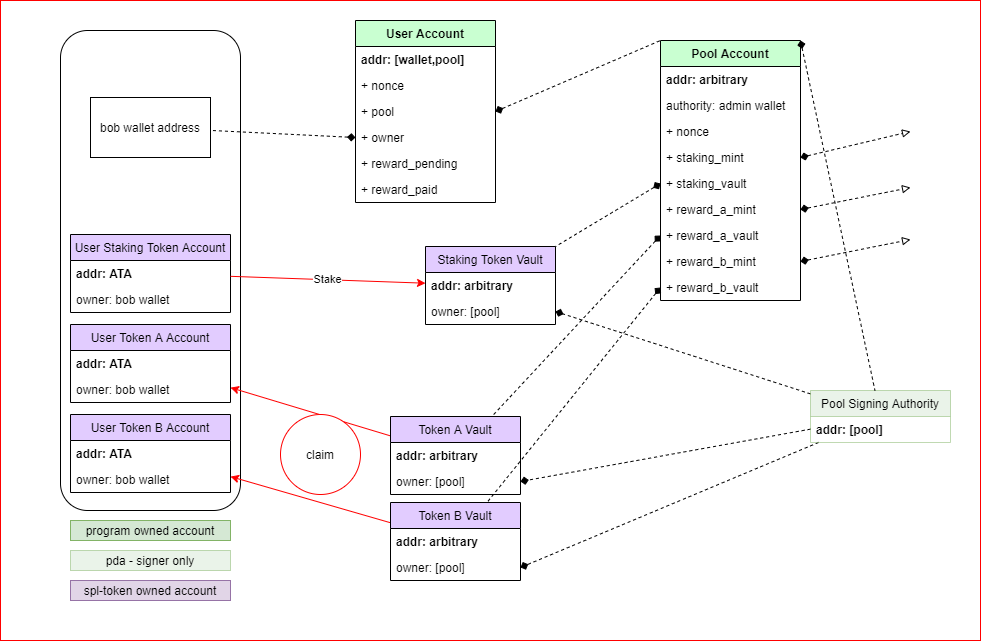

The diagram above was exported from draw.io. Its source (the exported page's mxGraphModel, read from the mxfile embedded in the PNG):
<mxGraphModel dx="1135" dy="1109" grid="1" gridSize="10" guides="1" tooltips="1" connect="1" arrows="1" fold="1" page="1" pageScale="1" pageWidth="850" pageHeight="1100" math="0" shadow="0">
  <root>
    <mxCell id="0" />
    <mxCell id="1" parent="0" />
    <mxCell id="0BA0G9iQ4xieSfGSE1BP-98" value="" style="rounded=0;whiteSpace=wrap;html=1;strokeColor=#FF0000;fillColor=#FFFFFF;" parent="1" vertex="1">
      <mxGeometry width="980" height="640" as="geometry" />
    </mxCell>
    <mxCell id="0BA0G9iQ4xieSfGSE1BP-61" value="" style="rounded=1;whiteSpace=wrap;html=1;" parent="1" vertex="1">
      <mxGeometry x="60" y="30" width="180" height="480" as="geometry" />
    </mxCell>
    <mxCell id="0BA0G9iQ4xieSfGSE1BP-44" style="edgeStyle=none;rounded=0;orthogonalLoop=1;jettySize=auto;html=1;dashed=1;endArrow=diamond;endFill=1;entryX=1;entryY=0.5;entryDx=0;entryDy=0;" parent="1" source="0BA0G9iQ4xieSfGSE1BP-91" target="0BA0G9iQ4xieSfGSE1BP-23" edge="1">
      <mxGeometry relative="1" as="geometry" />
    </mxCell>
    <mxCell id="0BA0G9iQ4xieSfGSE1BP-45" style="edgeStyle=none;rounded=0;orthogonalLoop=1;jettySize=auto;html=1;dashed=1;endArrow=diamond;endFill=1;entryX=1;entryY=0.5;entryDx=0;entryDy=0;" parent="1" source="0BA0G9iQ4xieSfGSE1BP-91" target="0BA0G9iQ4xieSfGSE1BP-40" edge="1">
      <mxGeometry relative="1" as="geometry" />
    </mxCell>
    <mxCell id="0BA0G9iQ4xieSfGSE1BP-46" style="edgeStyle=none;rounded=0;orthogonalLoop=1;jettySize=auto;html=1;dashed=1;endArrow=diamond;endFill=1;entryX=1;entryY=0.5;entryDx=0;entryDy=0;" parent="1" source="0BA0G9iQ4xieSfGSE1BP-91" target="0BA0G9iQ4xieSfGSE1BP-42" edge="1">
      <mxGeometry relative="1" as="geometry" />
    </mxCell>
    <mxCell id="0BA0G9iQ4xieSfGSE1BP-10" value="Pool Account" style="swimlane;fontStyle=1;childLayout=stackLayout;horizontal=1;startSize=26;fillColor=#C9FFD1;horizontalStack=0;resizeParent=1;resizeParentMax=0;resizeLast=0;collapsible=1;marginBottom=0;" parent="1" vertex="1">
      <mxGeometry x="660" y="40" width="140" height="260" as="geometry" />
    </mxCell>
    <mxCell id="0BA0G9iQ4xieSfGSE1BP-37" value="addr: arbitrary" style="text;strokeColor=none;fillColor=none;align=left;verticalAlign=top;spacingLeft=4;spacingRight=4;overflow=hidden;rotatable=0;points=[[0,0.5],[1,0.5]];portConstraint=eastwest;fontStyle=1" parent="0BA0G9iQ4xieSfGSE1BP-10" vertex="1">
      <mxGeometry y="26" width="140" height="26" as="geometry" />
    </mxCell>
    <mxCell id="0BA0G9iQ4xieSfGSE1BP-11" value="authority: admin wallet" style="text;strokeColor=none;fillColor=none;align=left;verticalAlign=top;spacingLeft=4;spacingRight=4;overflow=hidden;rotatable=0;points=[[0,0.5],[1,0.5]];portConstraint=eastwest;fontStyle=0" parent="0BA0G9iQ4xieSfGSE1BP-10" vertex="1">
      <mxGeometry y="52" width="140" height="26" as="geometry" />
    </mxCell>
    <mxCell id="0BA0G9iQ4xieSfGSE1BP-12" value="+ nonce" style="text;strokeColor=none;fillColor=none;align=left;verticalAlign=top;spacingLeft=4;spacingRight=4;overflow=hidden;rotatable=0;points=[[0,0.5],[1,0.5]];portConstraint=eastwest;" parent="0BA0G9iQ4xieSfGSE1BP-10" vertex="1">
      <mxGeometry y="78" width="140" height="26" as="geometry" />
    </mxCell>
    <mxCell id="0BA0G9iQ4xieSfGSE1BP-101" value="+ staking_mint" style="text;strokeColor=none;fillColor=none;align=left;verticalAlign=top;spacingLeft=4;spacingRight=4;overflow=hidden;rotatable=0;points=[[0,0.5],[1,0.5]];portConstraint=eastwest;" parent="0BA0G9iQ4xieSfGSE1BP-10" vertex="1">
      <mxGeometry y="104" width="140" height="26" as="geometry" />
    </mxCell>
    <mxCell id="0BA0G9iQ4xieSfGSE1BP-102" value="+ staking_vault" style="text;strokeColor=none;fillColor=none;align=left;verticalAlign=top;spacingLeft=4;spacingRight=4;overflow=hidden;rotatable=0;points=[[0,0.5],[1,0.5]];portConstraint=eastwest;" parent="0BA0G9iQ4xieSfGSE1BP-10" vertex="1">
      <mxGeometry y="130" width="140" height="26" as="geometry" />
    </mxCell>
    <mxCell id="0BA0G9iQ4xieSfGSE1BP-103" value="+ reward_a_mint" style="text;strokeColor=none;fillColor=none;align=left;verticalAlign=top;spacingLeft=4;spacingRight=4;overflow=hidden;rotatable=0;points=[[0,0.5],[1,0.5]];portConstraint=eastwest;" parent="0BA0G9iQ4xieSfGSE1BP-10" vertex="1">
      <mxGeometry y="156" width="140" height="26" as="geometry" />
    </mxCell>
    <mxCell id="0BA0G9iQ4xieSfGSE1BP-13" value="+ reward_a_vault" style="text;strokeColor=none;fillColor=none;align=left;verticalAlign=top;spacingLeft=4;spacingRight=4;overflow=hidden;rotatable=0;points=[[0,0.5],[1,0.5]];portConstraint=eastwest;" parent="0BA0G9iQ4xieSfGSE1BP-10" vertex="1">
      <mxGeometry y="182" width="140" height="26" as="geometry" />
    </mxCell>
    <mxCell id="0BA0G9iQ4xieSfGSE1BP-106" value="+ reward_b_mint" style="text;strokeColor=none;fillColor=none;align=left;verticalAlign=top;spacingLeft=4;spacingRight=4;overflow=hidden;rotatable=0;points=[[0,0.5],[1,0.5]];portConstraint=eastwest;" parent="0BA0G9iQ4xieSfGSE1BP-10" vertex="1">
      <mxGeometry y="208" width="140" height="26" as="geometry" />
    </mxCell>
    <mxCell id="0BA0G9iQ4xieSfGSE1BP-105" value="+ reward_b_vault" style="text;strokeColor=none;fillColor=none;align=left;verticalAlign=top;spacingLeft=4;spacingRight=4;overflow=hidden;rotatable=0;points=[[0,0.5],[1,0.5]];portConstraint=eastwest;" parent="0BA0G9iQ4xieSfGSE1BP-10" vertex="1">
      <mxGeometry y="234" width="140" height="26" as="geometry" />
    </mxCell>
    <mxCell id="0BA0G9iQ4xieSfGSE1BP-14" value="User Account" style="swimlane;fontStyle=1;childLayout=stackLayout;horizontal=1;startSize=26;fillColor=#C9FFD1;horizontalStack=0;resizeParent=1;resizeParentMax=0;resizeLast=0;collapsible=1;marginBottom=0;" parent="1" vertex="1">
      <mxGeometry x="355" y="20" width="140" height="182" as="geometry" />
    </mxCell>
    <mxCell id="0BA0G9iQ4xieSfGSE1BP-15" value="addr: [wallet,pool]" style="text;strokeColor=none;fillColor=none;align=left;verticalAlign=top;spacingLeft=4;spacingRight=4;overflow=hidden;rotatable=0;points=[[0,0.5],[1,0.5]];portConstraint=eastwest;fontStyle=1" parent="0BA0G9iQ4xieSfGSE1BP-14" vertex="1">
      <mxGeometry y="26" width="140" height="26" as="geometry" />
    </mxCell>
    <mxCell id="0BA0G9iQ4xieSfGSE1BP-117" value="+ nonce" style="text;strokeColor=none;fillColor=none;align=left;verticalAlign=top;spacingLeft=4;spacingRight=4;overflow=hidden;rotatable=0;points=[[0,0.5],[1,0.5]];portConstraint=eastwest;" parent="0BA0G9iQ4xieSfGSE1BP-14" vertex="1">
      <mxGeometry y="52" width="140" height="26" as="geometry" />
    </mxCell>
    <mxCell id="0BA0G9iQ4xieSfGSE1BP-16" value="+ pool" style="text;strokeColor=none;fillColor=none;align=left;verticalAlign=top;spacingLeft=4;spacingRight=4;overflow=hidden;rotatable=0;points=[[0,0.5],[1,0.5]];portConstraint=eastwest;" parent="0BA0G9iQ4xieSfGSE1BP-14" vertex="1">
      <mxGeometry y="78" width="140" height="26" as="geometry" />
    </mxCell>
    <mxCell id="0BA0G9iQ4xieSfGSE1BP-84" value="+ owner" style="text;strokeColor=none;fillColor=none;align=left;verticalAlign=top;spacingLeft=4;spacingRight=4;overflow=hidden;rotatable=0;points=[[0,0.5],[1,0.5]];portConstraint=eastwest;" parent="0BA0G9iQ4xieSfGSE1BP-14" vertex="1">
      <mxGeometry y="104" width="140" height="26" as="geometry" />
    </mxCell>
    <mxCell id="BH8VhNzeERtvCdFP4HEn-3" value="+ reward_pending" style="text;strokeColor=none;fillColor=none;align=left;verticalAlign=top;spacingLeft=4;spacingRight=4;overflow=hidden;rotatable=0;points=[[0,0.5],[1,0.5]];portConstraint=eastwest;" parent="0BA0G9iQ4xieSfGSE1BP-14" vertex="1">
      <mxGeometry y="130" width="140" height="26" as="geometry" />
    </mxCell>
    <mxCell id="BH8VhNzeERtvCdFP4HEn-2" value="+ reward_paid" style="text;strokeColor=none;fillColor=none;align=left;verticalAlign=top;spacingLeft=4;spacingRight=4;overflow=hidden;rotatable=0;points=[[0,0.5],[1,0.5]];portConstraint=eastwest;" parent="0BA0G9iQ4xieSfGSE1BP-14" vertex="1">
      <mxGeometry y="156" width="140" height="26" as="geometry" />
    </mxCell>
    <mxCell id="0BA0G9iQ4xieSfGSE1BP-18" value="bob wallet address" style="rounded=0;whiteSpace=wrap;html=1;" parent="1" vertex="1">
      <mxGeometry x="90" y="97" width="120" height="60" as="geometry" />
    </mxCell>
    <mxCell id="0BA0G9iQ4xieSfGSE1BP-22" value="Staking Token Vault" style="swimlane;fontStyle=0;childLayout=stackLayout;horizontal=1;startSize=26;fillColor=#E2CCFF;horizontalStack=0;resizeParent=1;resizeParentMax=0;resizeLast=0;collapsible=1;marginBottom=0;" parent="1" vertex="1">
      <mxGeometry x="425" y="246" width="130" height="78" as="geometry" />
    </mxCell>
    <mxCell id="BH8VhNzeERtvCdFP4HEn-4" value="addr: arbitrary" style="text;strokeColor=none;fillColor=none;align=left;verticalAlign=top;spacingLeft=4;spacingRight=4;overflow=hidden;rotatable=0;points=[[0,0.5],[1,0.5]];portConstraint=eastwest;fontStyle=1" parent="0BA0G9iQ4xieSfGSE1BP-22" vertex="1">
      <mxGeometry y="26" width="130" height="26" as="geometry" />
    </mxCell>
    <mxCell id="0BA0G9iQ4xieSfGSE1BP-23" value="owner: [pool]" style="text;strokeColor=none;fillColor=none;align=left;verticalAlign=top;spacingLeft=4;spacingRight=4;overflow=hidden;rotatable=0;points=[[0,0.5],[1,0.5]];portConstraint=eastwest;fontStyle=0" parent="0BA0G9iQ4xieSfGSE1BP-22" vertex="1">
      <mxGeometry y="52" width="130" height="26" as="geometry" />
    </mxCell>
    <mxCell id="0BA0G9iQ4xieSfGSE1BP-30" value="User Staking Token Account" style="swimlane;fontStyle=0;childLayout=stackLayout;horizontal=1;startSize=26;fillColor=#E2CCFF;horizontalStack=0;resizeParent=1;resizeParentMax=0;resizeLast=0;collapsible=1;marginBottom=0;" parent="1" vertex="1">
      <mxGeometry x="70" y="234" width="160" height="78" as="geometry" />
    </mxCell>
    <mxCell id="0BA0G9iQ4xieSfGSE1BP-38" value="addr: ATA" style="text;strokeColor=none;fillColor=none;align=left;verticalAlign=top;spacingLeft=4;spacingRight=4;overflow=hidden;rotatable=0;points=[[0,0.5],[1,0.5]];portConstraint=eastwest;fontStyle=1" parent="0BA0G9iQ4xieSfGSE1BP-30" vertex="1">
      <mxGeometry y="26" width="160" height="26" as="geometry" />
    </mxCell>
    <mxCell id="0BA0G9iQ4xieSfGSE1BP-31" value="owner: bob wallet" style="text;strokeColor=none;fillColor=none;align=left;verticalAlign=top;spacingLeft=4;spacingRight=4;overflow=hidden;rotatable=0;points=[[0,0.5],[1,0.5]];portConstraint=eastwest;" parent="0BA0G9iQ4xieSfGSE1BP-30" vertex="1">
      <mxGeometry y="52" width="160" height="26" as="geometry" />
    </mxCell>
    <mxCell id="0BA0G9iQ4xieSfGSE1BP-71" style="edgeStyle=none;rounded=0;orthogonalLoop=1;jettySize=auto;html=1;strokeColor=#FF0000;" parent="1" source="0BA0G9iQ4xieSfGSE1BP-39" target="0BA0G9iQ4xieSfGSE1BP-51" edge="1">
      <mxGeometry relative="1" as="geometry" />
    </mxCell>
    <mxCell id="0BA0G9iQ4xieSfGSE1BP-39" value="Token B Vault" style="swimlane;fontStyle=0;childLayout=stackLayout;horizontal=1;startSize=26;fillColor=#E2CCFF;horizontalStack=0;resizeParent=1;resizeParentMax=0;resizeLast=0;collapsible=1;marginBottom=0;" parent="1" vertex="1">
      <mxGeometry x="390" y="502" width="130" height="78" as="geometry" />
    </mxCell>
    <mxCell id="BH8VhNzeERtvCdFP4HEn-6" value="addr: arbitrary" style="text;strokeColor=none;fillColor=none;align=left;verticalAlign=top;spacingLeft=4;spacingRight=4;overflow=hidden;rotatable=0;points=[[0,0.5],[1,0.5]];portConstraint=eastwest;fontStyle=1" parent="0BA0G9iQ4xieSfGSE1BP-39" vertex="1">
      <mxGeometry y="26" width="130" height="26" as="geometry" />
    </mxCell>
    <mxCell id="0BA0G9iQ4xieSfGSE1BP-40" value="owner: [pool]" style="text;strokeColor=none;fillColor=none;align=left;verticalAlign=top;spacingLeft=4;spacingRight=4;overflow=hidden;rotatable=0;points=[[0,0.5],[1,0.5]];portConstraint=eastwest;fontStyle=0" parent="0BA0G9iQ4xieSfGSE1BP-39" vertex="1">
      <mxGeometry y="52" width="130" height="26" as="geometry" />
    </mxCell>
    <mxCell id="0BA0G9iQ4xieSfGSE1BP-72" style="edgeStyle=none;rounded=0;orthogonalLoop=1;jettySize=auto;html=1;strokeColor=#FF0000;" parent="1" source="0BA0G9iQ4xieSfGSE1BP-41" target="0BA0G9iQ4xieSfGSE1BP-48" edge="1">
      <mxGeometry relative="1" as="geometry" />
    </mxCell>
    <mxCell id="0BA0G9iQ4xieSfGSE1BP-41" value="Token A Vault" style="swimlane;fontStyle=0;childLayout=stackLayout;horizontal=1;startSize=26;fillColor=#E2CCFF;horizontalStack=0;resizeParent=1;resizeParentMax=0;resizeLast=0;collapsible=1;marginBottom=0;" parent="1" vertex="1">
      <mxGeometry x="390" y="416" width="130" height="78" as="geometry" />
    </mxCell>
    <mxCell id="BH8VhNzeERtvCdFP4HEn-5" value="addr: arbitrary" style="text;strokeColor=none;fillColor=none;align=left;verticalAlign=top;spacingLeft=4;spacingRight=4;overflow=hidden;rotatable=0;points=[[0,0.5],[1,0.5]];portConstraint=eastwest;fontStyle=1" parent="0BA0G9iQ4xieSfGSE1BP-41" vertex="1">
      <mxGeometry y="26" width="130" height="26" as="geometry" />
    </mxCell>
    <mxCell id="0BA0G9iQ4xieSfGSE1BP-42" value="owner: [pool]" style="text;strokeColor=none;fillColor=none;align=left;verticalAlign=top;spacingLeft=4;spacingRight=4;overflow=hidden;rotatable=0;points=[[0,0.5],[1,0.5]];portConstraint=eastwest;fontStyle=0" parent="0BA0G9iQ4xieSfGSE1BP-41" vertex="1">
      <mxGeometry y="52" width="130" height="26" as="geometry" />
    </mxCell>
    <mxCell id="0BA0G9iQ4xieSfGSE1BP-48" value="User Token A Account" style="swimlane;fontStyle=0;childLayout=stackLayout;horizontal=1;startSize=26;fillColor=#E2CCFF;horizontalStack=0;resizeParent=1;resizeParentMax=0;resizeLast=0;collapsible=1;marginBottom=0;" parent="1" vertex="1">
      <mxGeometry x="70" y="324" width="160" height="78" as="geometry" />
    </mxCell>
    <mxCell id="0BA0G9iQ4xieSfGSE1BP-49" value="addr: ATA" style="text;strokeColor=none;fillColor=none;align=left;verticalAlign=top;spacingLeft=4;spacingRight=4;overflow=hidden;rotatable=0;points=[[0,0.5],[1,0.5]];portConstraint=eastwest;fontStyle=1" parent="0BA0G9iQ4xieSfGSE1BP-48" vertex="1">
      <mxGeometry y="26" width="160" height="26" as="geometry" />
    </mxCell>
    <mxCell id="0BA0G9iQ4xieSfGSE1BP-50" value="owner: bob wallet" style="text;strokeColor=none;fillColor=none;align=left;verticalAlign=top;spacingLeft=4;spacingRight=4;overflow=hidden;rotatable=0;points=[[0,0.5],[1,0.5]];portConstraint=eastwest;" parent="0BA0G9iQ4xieSfGSE1BP-48" vertex="1">
      <mxGeometry y="52" width="160" height="26" as="geometry" />
    </mxCell>
    <mxCell id="0BA0G9iQ4xieSfGSE1BP-51" value="User Token B Account" style="swimlane;fontStyle=0;childLayout=stackLayout;horizontal=1;startSize=26;fillColor=#E2CCFF;horizontalStack=0;resizeParent=1;resizeParentMax=0;resizeLast=0;collapsible=1;marginBottom=0;" parent="1" vertex="1">
      <mxGeometry x="70" y="414" width="160" height="78" as="geometry" />
    </mxCell>
    <mxCell id="0BA0G9iQ4xieSfGSE1BP-52" value="addr: ATA" style="text;strokeColor=none;fillColor=none;align=left;verticalAlign=top;spacingLeft=4;spacingRight=4;overflow=hidden;rotatable=0;points=[[0,0.5],[1,0.5]];portConstraint=eastwest;fontStyle=1" parent="0BA0G9iQ4xieSfGSE1BP-51" vertex="1">
      <mxGeometry y="26" width="160" height="26" as="geometry" />
    </mxCell>
    <mxCell id="0BA0G9iQ4xieSfGSE1BP-53" value="owner: bob wallet" style="text;strokeColor=none;fillColor=none;align=left;verticalAlign=top;spacingLeft=4;spacingRight=4;overflow=hidden;rotatable=0;points=[[0,0.5],[1,0.5]];portConstraint=eastwest;" parent="0BA0G9iQ4xieSfGSE1BP-51" vertex="1">
      <mxGeometry y="52" width="160" height="26" as="geometry" />
    </mxCell>
    <mxCell id="0BA0G9iQ4xieSfGSE1BP-68" value="Stake" style="edgeStyle=none;rounded=0;orthogonalLoop=1;jettySize=auto;html=1;fillColor=#FFFFFF;strokeColor=#FF0000;" parent="1" source="0BA0G9iQ4xieSfGSE1BP-30" target="0BA0G9iQ4xieSfGSE1BP-22" edge="1">
      <mxGeometry relative="1" as="geometry" />
    </mxCell>
    <mxCell id="0BA0G9iQ4xieSfGSE1BP-70" value="claim" style="ellipse;whiteSpace=wrap;html=1;aspect=fixed;strokeColor=#FF0000;" parent="1" vertex="1">
      <mxGeometry x="280" y="414" width="80" height="80" as="geometry" />
    </mxCell>
    <mxCell id="0BA0G9iQ4xieSfGSE1BP-86" style="edgeStyle=none;rounded=0;orthogonalLoop=1;jettySize=auto;html=1;exitX=0;exitY=0.5;exitDx=0;exitDy=0;dashed=1;endArrow=none;endFill=0;fillColor=#FFFFFF;startArrow=diamond;startFill=1;" parent="1" source="0BA0G9iQ4xieSfGSE1BP-84" target="0BA0G9iQ4xieSfGSE1BP-18" edge="1">
      <mxGeometry relative="1" as="geometry" />
    </mxCell>
    <mxCell id="0BA0G9iQ4xieSfGSE1BP-87" style="edgeStyle=none;rounded=0;orthogonalLoop=1;jettySize=auto;html=1;exitX=1;exitY=0.5;exitDx=0;exitDy=0;dashed=1;endArrow=none;endFill=0;fillColor=#FFFFFF;startArrow=diamond;startFill=1;entryX=0;entryY=0;entryDx=0;entryDy=0;" parent="1" source="0BA0G9iQ4xieSfGSE1BP-16" target="0BA0G9iQ4xieSfGSE1BP-10" edge="1">
      <mxGeometry relative="1" as="geometry" />
    </mxCell>
    <mxCell id="0BA0G9iQ4xieSfGSE1BP-89" value="program owned account" style="rounded=0;whiteSpace=wrap;html=1;strokeColor=#82b366;fillColor=#d5e8d4;" parent="1" vertex="1">
      <mxGeometry x="70" y="520" width="160" height="20" as="geometry" />
    </mxCell>
    <mxCell id="0BA0G9iQ4xieSfGSE1BP-90" value="spl-token owned account" style="rounded=0;whiteSpace=wrap;html=1;strokeColor=#9673a6;fillColor=#e1d5e7;" parent="1" vertex="1">
      <mxGeometry x="70" y="580" width="160" height="20" as="geometry" />
    </mxCell>
    <mxCell id="0BA0G9iQ4xieSfGSE1BP-91" value="Pool Signing Authority" style="swimlane;fontStyle=0;childLayout=stackLayout;horizontal=1;startSize=26;horizontalStack=0;resizeParent=1;resizeParentMax=0;resizeLast=0;collapsible=1;marginBottom=0;fillColor=#d5e8d4;strokeColor=#82b366;swimlaneFillColor=none;opacity=50;" parent="1" vertex="1">
      <mxGeometry x="810" y="390" width="140" height="52" as="geometry" />
    </mxCell>
    <mxCell id="0BA0G9iQ4xieSfGSE1BP-92" value="addr: [pool]" style="text;strokeColor=none;fillColor=none;align=left;verticalAlign=top;spacingLeft=4;spacingRight=4;overflow=hidden;rotatable=0;points=[[0,0.5],[1,0.5]];portConstraint=eastwest;fontStyle=1" parent="0BA0G9iQ4xieSfGSE1BP-91" vertex="1">
      <mxGeometry y="26" width="140" height="26" as="geometry" />
    </mxCell>
    <mxCell id="0BA0G9iQ4xieSfGSE1BP-97" style="edgeStyle=none;rounded=0;orthogonalLoop=1;jettySize=auto;html=1;dashed=1;startArrow=diamond;startFill=1;endArrow=none;endFill=0;strokeColor=#000000;fillColor=#FFFFFF;exitX=1;exitY=0;exitDx=0;exitDy=0;" parent="1" source="0BA0G9iQ4xieSfGSE1BP-10" target="0BA0G9iQ4xieSfGSE1BP-91" edge="1">
      <mxGeometry relative="1" as="geometry">
        <mxPoint x="800" y="60" as="sourcePoint" />
      </mxGeometry>
    </mxCell>
    <mxCell id="0BA0G9iQ4xieSfGSE1BP-100" value="pda - signer only" style="rounded=0;whiteSpace=wrap;html=1;strokeColor=#82b366;fillColor=#d5e8d4;opacity=50;" parent="1" vertex="1">
      <mxGeometry x="70" y="550" width="160" height="20" as="geometry" />
    </mxCell>
    <mxCell id="0BA0G9iQ4xieSfGSE1BP-107" style="edgeStyle=none;rounded=0;orthogonalLoop=1;jettySize=auto;html=1;dashed=1;startArrow=diamond;startFill=1;endArrow=none;endFill=0;strokeColor=#000000;fillColor=#FFFFFF;exitX=0;exitY=0.5;exitDx=0;exitDy=0;" parent="1" source="0BA0G9iQ4xieSfGSE1BP-102" target="0BA0G9iQ4xieSfGSE1BP-22" edge="1">
      <mxGeometry relative="1" as="geometry" />
    </mxCell>
    <mxCell id="0BA0G9iQ4xieSfGSE1BP-108" style="edgeStyle=none;rounded=0;orthogonalLoop=1;jettySize=auto;html=1;dashed=1;startArrow=diamond;startFill=1;endArrow=none;endFill=0;strokeColor=#000000;fillColor=#FFFFFF;exitX=0;exitY=0.5;exitDx=0;exitDy=0;" parent="1" source="0BA0G9iQ4xieSfGSE1BP-13" target="0BA0G9iQ4xieSfGSE1BP-41" edge="1">
      <mxGeometry relative="1" as="geometry" />
    </mxCell>
    <mxCell id="0BA0G9iQ4xieSfGSE1BP-109" style="edgeStyle=none;rounded=0;orthogonalLoop=1;jettySize=auto;html=1;dashed=1;startArrow=diamond;startFill=1;endArrow=none;endFill=0;strokeColor=#000000;fillColor=#FFFFFF;exitX=0;exitY=0.5;exitDx=0;exitDy=0;" parent="1" source="0BA0G9iQ4xieSfGSE1BP-105" target="0BA0G9iQ4xieSfGSE1BP-39" edge="1">
      <mxGeometry relative="1" as="geometry" />
    </mxCell>
    <mxCell id="0BA0G9iQ4xieSfGSE1BP-111" style="edgeStyle=none;rounded=0;orthogonalLoop=1;jettySize=auto;html=1;exitX=1;exitY=0.5;exitDx=0;exitDy=0;dashed=1;startArrow=diamond;startFill=1;endArrow=block;endFill=0;strokeColor=#000000;fillColor=#FFFFFF;" parent="1" source="0BA0G9iQ4xieSfGSE1BP-103" edge="1">
      <mxGeometry relative="1" as="geometry">
        <mxPoint x="910" y="187" as="targetPoint" />
      </mxGeometry>
    </mxCell>
    <mxCell id="0BA0G9iQ4xieSfGSE1BP-112" style="edgeStyle=none;rounded=0;orthogonalLoop=1;jettySize=auto;html=1;exitX=1;exitY=0.5;exitDx=0;exitDy=0;dashed=1;startArrow=diamond;startFill=1;endArrow=block;endFill=0;strokeColor=#000000;fillColor=#FFFFFF;" parent="1" source="0BA0G9iQ4xieSfGSE1BP-106" edge="1">
      <mxGeometry relative="1" as="geometry">
        <mxPoint x="910" y="239" as="targetPoint" />
      </mxGeometry>
    </mxCell>
    <mxCell id="0BA0G9iQ4xieSfGSE1BP-113" style="edgeStyle=none;rounded=0;orthogonalLoop=1;jettySize=auto;html=1;dashed=1;startArrow=diamond;startFill=1;endArrow=block;endFill=0;strokeColor=#000000;fillColor=#FFFFFF;exitX=1;exitY=0.5;exitDx=0;exitDy=0;" parent="1" source="0BA0G9iQ4xieSfGSE1BP-101" edge="1">
      <mxGeometry relative="1" as="geometry">
        <mxPoint x="910" y="131" as="targetPoint" />
        <mxPoint x="1060" y="120" as="sourcePoint" />
      </mxGeometry>
    </mxCell>
  </root>
</mxGraphModel>